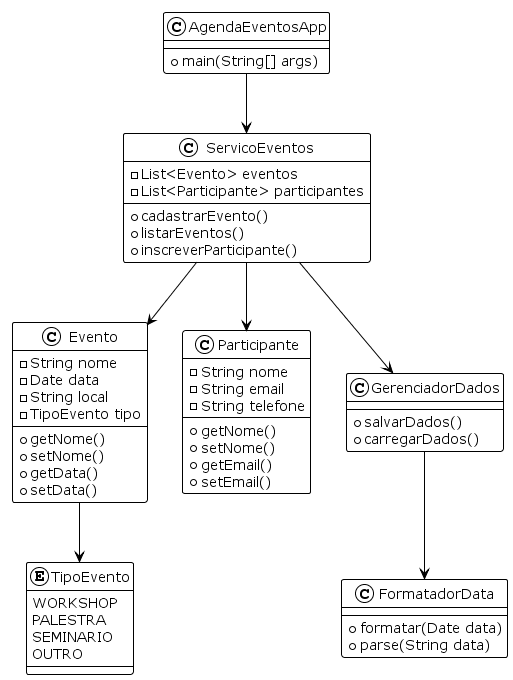

The diagram above was rendered by PlantUML. Its source (embedded in the PNG):
@startuml
!theme plain

class AgendaEventosApp {
  + main(String[] args)
}

class Evento {
  - String nome
  - Date data
  - String local
  - TipoEvento tipo
  + getNome()
  + setNome()
  + getData()
  + setData()
}

class Participante {
  - String nome
  - String email
  - String telefone
  + getNome()
  + setNome()
  + getEmail()
  + setEmail()
}

enum TipoEvento {
  WORKSHOP
  PALESTRA
  SEMINARIO
  OUTRO
}

class ServicoEventos {
  - List<Evento> eventos
  - List<Participante> participantes
  + cadastrarEvento()
  + listarEventos()
  + inscreverParticipante()
}

class GerenciadorDados {
  + salvarDados()
  + carregarDados()
}

class FormatadorData {
  + formatar(Date data)
  + parse(String data)
}

AgendaEventosApp --> ServicoEventos
ServicoEventos --> Evento
ServicoEventos --> Participante
Evento --> TipoEvento
ServicoEventos --> GerenciadorDados
GerenciadorDados --> FormatadorData

@enduml